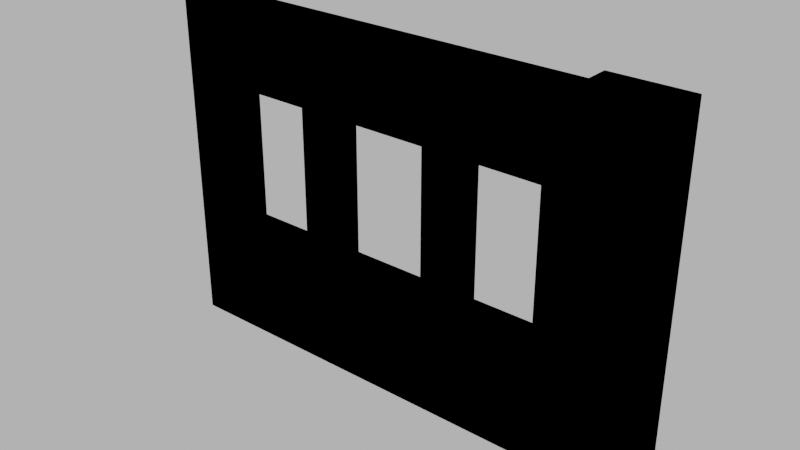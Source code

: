 # Source: 002_wall_windows_001.blend  (saved by Blender 4.1.24; exported with 4.5.12 LTS)
import bpy
from mathutils import Matrix  # noqa: F401  (used for matrix-valued properties, if any)

bpy.ops.wm.read_factory_settings(use_empty=True)
scene = bpy.context.scene
scene.name = 'Scene'

# ---- images (referenced by path relative to the original .blend; pixels are not part of the script)
import os
ASSET_DIR = os.environ.get("B2B_ASSET_DIR", "")  # directory of the original .blend (textures are referenced by path, not embedded)
HERE = os.path.dirname(os.path.abspath(__file__))  # packed textures are extracted next to this script under _unpacked/

def load_image(name, relpath, width, height, colorspace="sRGB"):
    """Load a texture the original file referenced (path relative to the .blend, or extracted next to this script)."""
    p = next((c for c in (os.path.join(HERE, relpath), os.path.join(ASSET_DIR, relpath)) if relpath and os.path.exists(c)), "")
    if p:
        img = bpy.data.images.load(p, check_existing=True)
        img.name = name
    else:  # same state as the original file: an image datablock whose file is absent (Cycles renders it pink)
        img = bpy.data.images.new(name, width, height)
        img.source = "FILE"
        img.filepath = "//" + (relpath or name)
    img.colorspace_settings.name = colorspace
    return img
img_concrete043b_1k_jpg_color_jpg_001 = load_image('Concrete043B_1K-JPG_Color.jpg.001', 'Concrete043B_1K-JPG_Color.jpg', 1024, 1024, 'sRGB')
img_concrete043b_1k_jpg_metalness_jpg_001 = load_image('Concrete043B_1K-JPG_Metalness.jpg.001', 'Concrete043B_1K-JPG_Metalness.jpg', 1024, 1024, 'sRGB')
img_concrete043b_1k_jpg_roughness_jpg_001 = load_image('Concrete043B_1K-JPG_Roughness.jpg.001', 'Concrete043B_1K-JPG_Roughness.jpg', 1024, 1024, 'sRGB')
img_concrete043b_1k_jpg_normalgl_jpg_001 = load_image('Concrete043B_1K-JPG_NormalGL.jpg.001', 'Concrete043B_1K-JPG_NormalGL.jpg', 1024, 1024, 'Non-Color')

# ---- materials (node trees are filled in below, after node groups)
mat_concrete = bpy.data.materials.new('Concrete')
mat_concrete.use_transparent_shadow = False

# ---- material node trees
mat_concrete.use_nodes = True; mat_concrete.node_tree.nodes.clear()
_N = mat_concrete.node_tree.nodes; _L = mat_concrete.node_tree.links
n0 = _N.new('NodeFrame'); n0.name = 'Frame'; n0.location = (-1270, 340)
n0.label = 'Mapping'
n0.width = 400
n1 = _N.new('NodeFrame'); n1.name = 'Frame.001'; n1.location = (-628, 540)
n1.label = 'Textures'
n1.width = 358
n2 = _N.new('ShaderNodeOutputMaterial'); n2.name = 'Material Output'; n2.location = (300, 300)
n3 = _N.new('ShaderNodeBsdfPrincipled'); n3.name = 'Principled BSDF'; n3.location = (10, 300)
n3.distribution = 'GGX'
n3.subsurface_method = 'RANDOM_WALK_SKIN'
n3.inputs[3].default_value = 1.45
n3.inputs[27].default_value = (0.0, 0.0, 0.0, 1.0)
n3.inputs[28].default_value = 1.0
n4 = _N.new('ShaderNodeTexImage'); n4.name = 'Image Texture'; n4.location = (88, -40)
n4.label = 'Base Color'
n4.image = img_concrete043b_1k_jpg_color_jpg_001
n5 = _N.new('ShaderNodeTexImage'); n5.name = 'Image Texture.001'; n5.location = (88, -320)
n5.label = 'Metallic'
n5.image = img_concrete043b_1k_jpg_metalness_jpg_001
n6 = _N.new('ShaderNodeTexImage'); n6.name = 'Image Texture.002'; n6.location = (88, -600)
n6.label = 'Roughness'
n6.image = img_concrete043b_1k_jpg_roughness_jpg_001
n7 = _N.new('ShaderNodeTexImage'); n7.name = 'Image Texture.003'; n7.location = (88, -880)
n7.label = 'Normal'
n7.image = img_concrete043b_1k_jpg_normalgl_jpg_001
n8 = _N.new('ShaderNodeNormalMap'); n8.name = 'Normal Map'; n8.location = (-240, -340)
n9 = _N.new('ShaderNodeMapping'); n9.name = 'Mapping'; n9.location = (230, -40)
n10 = _N.new('NodeReroute'); n10.name = 'Reroute'; n10.location = (38, -596)
n10.width = 16
n10.socket_idname = 'NodeSocketVector'
n11 = _N.new('ShaderNodeTexCoord'); n11.name = 'Texture Coordinate'; n11.location = (30, -40)
n12 = _N.new('ShaderNodeValue'); n12.name = 'Value'; n12.location = (45, -324)
n12.outputs[0].default_value = 1.0
n4.parent = n1
n5.parent = n1
n6.parent = n1
n7.parent = n1
n9.parent = n0
n10.parent = n1
n11.parent = n0
n12.parent = n0
_L.new(n3.outputs[0], n2.inputs[0])
_L.new(n4.outputs[0], n3.inputs[0])
_L.new(n5.outputs[0], n3.inputs[1])
_L.new(n6.outputs[0], n3.inputs[2])
_L.new(n7.outputs[0], n8.inputs[1])
_L.new(n8.outputs[0], n3.inputs[5])
_L.new(n10.outputs[0], n4.inputs[0])
_L.new(n10.outputs[0], n5.inputs[0])
_L.new(n10.outputs[0], n6.inputs[0])
_L.new(n10.outputs[0], n7.inputs[0])
_L.new(n9.outputs[0], n10.inputs[0])
_L.new(n11.outputs[2], n9.inputs[0])
_L.new(n12.outputs[0], n9.inputs[3])
n2.is_active_output = True

# ---- world
world_world = bpy.data.worlds.new('World'); scene.world = world_world
world_world.use_nodes = True; world_world.node_tree.nodes.clear()
_N = world_world.node_tree.nodes; _L = world_world.node_tree.links
n0 = _N.new('ShaderNodeOutputWorld'); n0.name = 'World Output'; n0.location = (300, 300)
n1 = _N.new('ShaderNodeBackground'); n1.name = 'Background'; n1.location = (10, 300)
n1.inputs[0].default_value = (0.05088, 0.05088, 0.05088, 1.0)
n1.inputs[1].default_value = 10.0
_L.new(n1.outputs[0], n0.inputs[0])
n0.is_active_output = True
world_world.color = (0.05088, 0.05088, 0.05088)
world_world.use_sun_shadow = False
world_world.sun_shadow_jitter_overblur = 0.0

# ---- meshes
me_cube_003 = bpy.data.meshes.new('Cube.003')
me_cube_003.from_pydata([(-4.0, -0.15, 0.0), (-4.0, -0.15, 3.0), (-4.0, 0.15, 0.0), (-4.0, 0.15, 3.0), (0.0, -0.15, 0.0), (0.0, -0.15, 3.0), (0.0, 0.15, 0.0), (0.0, 0.15, 3.0), (-0.35, -0.35, 0.0), (-0.35, -0.35, 3.0), (-0.35, 0.35, 0.0), (-0.35, 0.35, 3.0), (0.35, -0.35, 0.0), (0.35, -0.35, 3.0), (0.35, 0.35, 0.0), (0.35, 0.35, 3.0), (-4.0, -0.15, 1.0), (-4.0, -0.15, 2.3), (-4.0, 0.15, 2.3), (-4.0, 0.15, 1.0), (0.0, 0.15, 2.3), (0.0, 0.15, 1.0), (0.0, -0.15, 2.3), (0.0, -0.15, 1.0), (-0.4, 0.15, 0.0), (-1.2, 0.15, 0.0), (-1.5, 0.15, 0.0), (-2.4, 0.15, 0.0), (-2.7, 0.15, 0.0), (-3.5, 0.15, 0.0), (-3.5, 0.15, 3.0), (-2.7, 0.15, 3.0), (-2.4, 0.15, 3.0), (-1.5, 0.15, 3.0), (-1.2, 0.15, 3.0), (-0.4, 0.15, 3.0), (-3.5, -0.15, 0.0), (-2.7, -0.15, 0.0), (-2.4, -0.15, 0.0), (-1.5, -0.15, 0.0), (-1.2, -0.15, 0.0), (-0.4, -0.15, 0.0), (-0.4, -0.15, 3.0), (-1.2, -0.15, 3.0), (-1.5, -0.15, 3.0), (-2.4, -0.15, 3.0), (-2.7, -0.15, 3.0), (-3.5, -0.15, 3.0), (-0.4, -0.15, 1.0), (-1.2, -0.15, 1.0), (-1.5, -0.15, 1.0), (-2.4, -0.15, 1.0), (-2.7, -0.15, 1.0), (-3.5, -0.15, 1.0), (-0.4, -0.15, 2.3), (-1.2, -0.15, 2.3), (-1.5, -0.15, 2.3), (-2.4, -0.15, 2.3), (-2.7, -0.15, 2.3), (-3.5, -0.15, 2.3), (-3.5, 0.15, 1.0), (-2.7, 0.15, 1.0), (-2.4, 0.15, 1.0), (-1.5, 0.15, 1.0), (-1.2, 0.15, 1.0), (-0.4, 0.15, 1.0), (-3.5, 0.15, 2.3), (-2.7, 0.15, 2.3), (-2.4, 0.15, 2.3), (-1.5, 0.15, 2.3), (-1.2, 0.15, 2.3), (-0.4, 0.15, 2.3)], [], [(17, 1, 3, 18), (71, 35, 7, 20), (20, 7, 5, 22), (59, 47, 1, 17), (24, 6, 4, 41), (30, 3, 1, 47), (8, 9, 11, 10), (10, 11, 15, 14), (14, 15, 13, 12), (12, 13, 9, 8), (10, 14, 12, 8), (15, 11, 9, 13), (36, 53, 16, 0), (53, 59, 17, 16), (6, 21, 23, 4), (21, 20, 22, 23), (24, 65, 21, 6), (65, 71, 20, 21), (0, 16, 19, 2), (16, 17, 18, 19), (19, 18, 66, 60), (61, 67, 68, 62), (63, 69, 70, 64), (2, 19, 60, 29), (29, 60, 61, 28), (28, 61, 62, 27), (27, 62, 63, 26), (26, 63, 64, 25), (25, 64, 65, 24), (23, 22, 54, 48), (49, 55, 56, 50), (51, 57, 58, 52), (4, 23, 48, 41), (41, 48, 49, 40), (40, 49, 50, 39), (39, 50, 51, 38), (38, 51, 52, 37), (37, 52, 53, 36), (7, 35, 42, 5), (35, 34, 43, 42), (34, 33, 44, 43), (33, 32, 45, 44), (32, 31, 46, 45), (31, 30, 47, 46), (2, 29, 36, 0), (29, 28, 37, 36), (28, 27, 38, 37), (27, 26, 39, 38), (26, 25, 40, 39), (25, 24, 41, 40), (22, 5, 42, 54), (54, 42, 43, 55), (55, 43, 44, 56), (56, 44, 45, 57), (57, 45, 46, 58), (58, 46, 47, 59), (18, 3, 30, 66), (66, 30, 31, 67), (67, 31, 32, 68), (68, 32, 33, 69), (69, 33, 34, 70), (70, 34, 35, 71), (52, 61, 60, 53), (60, 66, 59, 53), (58, 59, 66, 67), (61, 52, 58, 67), (63, 50, 56, 69), (50, 63, 62, 51), (64, 70, 55, 49), (54, 55, 70, 71), (65, 48, 54, 71), (48, 65, 64, 49), (56, 57, 68, 69), (62, 68, 57, 51)])
_uv = me_cube_003.uv_layers.new(name='UVMap')
_uv.uv.foreach_set('vector', [1.784, 1.233, 2.194, 1.233, 2.194, 1.409, 1.784, 1.409, -1.091, -0.8785, -1.501, -0.8785, -1.501, -1.113, -1.091, -1.113, 1.784, -1.289, 2.194, -1.289, 2.194, -1.113, 1.784, -1.113, 1.784, 0.94, 2.194, 0.94, 2.194, 1.233, 1.784, 1.233, 0.2586, -0.8785, 0.2586, -1.113, 0.4346, -1.113, 0.4346, -0.8785, -1.501, 0.94, -1.501, 1.233, -1.677, 1.233, -1.677, 0.94, 2.664, 2.641, 0.9039, 2.641, 0.9039, 2.23, 2.664, 2.23, 2.664, 2.23, 0.9039, 2.23, 0.9039, 1.82, 2.664, 1.82, 2.664, 1.82, 0.9039, 1.82, 0.9039, 1.409, 2.664, 1.409, -1.267, 1.82, 0.4932, 1.82, 0.4932, 2.23, -1.267, 2.23, -1.677, 2.23, -1.677, 1.82, -1.267, 1.82, -1.267, 2.23, 0.9039, 1.82, 0.9039, 2.23, 0.4932, 2.23, 0.4932, 1.82, 0.4346, 0.94, 1.021, 0.94, 1.021, 1.233, 0.4346, 1.233, 1.021, 0.94, 1.784, 0.94, 1.784, 1.233, 1.021, 1.233, 0.4346, -1.289, 1.021, -1.289, 1.021, -1.113, 0.4346, -1.113, 1.021, -1.289, 1.784, -1.289, 1.784, -1.113, 1.021, -1.113, 0.2586, -0.8785, -0.328, -0.8785, -0.328, -1.113, 0.2586, -1.113, -0.328, -0.8785, -1.091, -0.8785, -1.091, -1.113, -0.328, -1.113, 0.4346, 1.233, 1.021, 1.233, 1.021, 1.409, 0.4346, 1.409, 1.021, 1.233, 1.784, 1.233, 1.784, 1.409, 1.021, 1.409, -0.328, 1.233, -1.091, 1.233, -1.091, 0.94, -0.328, 0.94, -0.328, 0.4707, -1.091, 0.4707, -1.091, 0.2947, -0.328, 0.2947, -0.328, -0.2333, -1.091, -0.2333, -1.091, -0.4092, -0.328, -0.4092, 0.2586, 1.233, -0.328, 1.233, -0.328, 0.94, 0.2586, 0.94, 0.2586, 0.94, -0.328, 0.94, -0.328, 0.4707, 0.2586, 0.4707, 0.2586, 0.4707, -0.328, 0.4707, -0.328, 0.2947, 0.2586, 0.2947, 0.2586, 0.2947, -0.328, 0.2947, -0.328, -0.2333, 0.2586, -0.2333, 0.2586, -0.2333, -0.328, -0.2333, -0.328, -0.4092, 0.2586, -0.4092, 0.2586, -0.4092, -0.328, -0.4092, -0.328, -0.8785, 0.2586, -0.8785, 1.021, -1.113, 1.784, -1.113, 1.784, -0.8785, 1.021, -0.8785, 1.021, -0.4092, 1.784, -0.4092, 1.784, -0.2333, 1.021, -0.2333, 1.021, 0.2947, 1.784, 0.2947, 1.784, 0.4707, 1.021, 0.4707, 0.4346, -1.113, 1.021, -1.113, 1.021, -0.8785, 0.4346, -0.8785, 0.4346, -0.8785, 1.021, -0.8785, 1.021, -0.4092, 0.4346, -0.4092, 0.4346, -0.4092, 1.021, -0.4092, 1.021, -0.2333, 0.4346, -0.2333, 0.4346, -0.2333, 1.021, -0.2333, 1.021, 0.2947, 0.4346, 0.2947, 0.4346, 0.2947, 1.021, 0.2947, 1.021, 0.4707, 0.4346, 0.4707, 0.4346, 0.4707, 1.021, 0.4707, 1.021, 0.94, 0.4346, 0.94, -1.501, -1.113, -1.501, -0.8785, -1.677, -0.8785, -1.677, -1.113, -1.501, -0.8785, -1.501, -0.4092, -1.677, -0.4092, -1.677, -0.8785, -1.501, -0.4092, -1.501, -0.2333, -1.677, -0.2333, -1.677, -0.4092, -1.501, -0.2333, -1.501, 0.2947, -1.677, 0.2947, -1.677, -0.2333, -1.501, 0.2947, -1.501, 0.4707, -1.677, 0.4707, -1.677, 0.2947, -1.501, 0.4707, -1.501, 0.94, -1.677, 0.94, -1.677, 0.4707, 0.2586, 1.233, 0.2586, 0.94, 0.4346, 0.94, 0.4346, 1.233, 0.2586, 0.94, 0.2586, 0.4707, 0.4346, 0.4707, 0.4346, 0.94, 0.2586, 0.4707, 0.2586, 0.2947, 0.4346, 0.2947, 0.4346, 0.4707, 0.2586, 0.2947, 0.2586, -0.2333, 0.4346, -0.2333, 0.4346, 0.2947, 0.2586, -0.2333, 0.2586, -0.4092, 0.4346, -0.4092, 0.4346, -0.2333, 0.2586, -0.4092, 0.2586, -0.8785, 0.4346, -0.8785, 0.4346, -0.4092, 1.784, -1.113, 2.194, -1.113, 2.194, -0.8785, 1.784, -0.8785, 1.784, -0.8785, 2.194, -0.8785, 2.194, -0.4092, 1.784, -0.4092, 1.784, -0.4092, 2.194, -0.4092, 2.194, -0.2333, 1.784, -0.2333, 1.784, -0.2333, 2.194, -0.2333, 2.194, 0.2947, 1.784, 0.2947, 1.784, 0.2947, 2.194, 0.2947, 2.194, 0.4707, 1.784, 0.4707, 1.784, 0.4707, 2.194, 0.4707, 2.194, 0.94, 1.784, 0.94, -1.091, 1.233, -1.501, 1.233, -1.501, 0.94, -1.091, 0.94, -1.091, 0.94, -1.501, 0.94, -1.501, 0.4707, -1.091, 0.4707, -1.091, 0.4707, -1.501, 0.4707, -1.501, 0.2947, -1.091, 0.2947, -1.091, 0.2947, -1.501, 0.2947, -1.501, -0.2333, -1.091, -0.2333, -1.091, -0.2333, -1.501, -0.2333, -1.501, -0.4092, -1.091, -0.4092, -1.091, -0.4092, -1.501, -0.4092, -1.501, -0.8785, -1.091, -0.8785, 1.139, -1.465, 1.139, -1.641, 1.608, -1.641, 1.608, -1.465, -1.677, -1.641, -0.9146, -1.641, -0.9146, -1.465, -1.677, -1.465, 0.3759, -1.465, 0.8452, -1.465, 0.8452, -1.289, 0.3759, -1.289, -0.3867, -1.289, -0.3867, -1.465, 0.3759, -1.465, 0.3759, -1.289, -1.677, -1.289, -1.677, -1.465, -0.9146, -1.465, -0.9146, -1.289, 0.6106, -1.465, 0.6106, -1.641, 1.139, -1.641, 1.139, -1.465, -0.9146, -1.641, -0.152, -1.641, -0.152, -1.465, -0.9146, -1.465, 1.608, -1.465, 2.077, -1.465, 2.077, -1.289, 1.608, -1.289, 0.8452, -1.289, 0.8452, -1.465, 1.608, -1.465, 1.608, -1.289, 2.077, -1.289, 2.077, -1.465, 2.546, -1.465, 2.546, -1.289, -0.9146, -1.465, -0.3867, -1.465, -0.3867, -1.289, -0.9146, -1.289, -0.152, -1.641, 0.6106, -1.641, 0.6106, -1.465, -0.152, -1.465])
me_cube_003.materials.append(mat_concrete)
me_cube_003.update()
me_cube_012 = bpy.data.meshes.new('Cube.012')
me_cube_012.from_pydata([(-4.0, -0.15, 0.0), (-4.0, -0.15, 3.0), (-4.0, 0.15, 0.0), (-4.0, 0.15, 3.0), (0.0, -0.15, 0.0), (0.0, -0.15, 3.0), (0.0, 0.15, 0.0), (0.0, 0.15, 3.0), (-0.35, -0.35, 0.0), (-0.35, -0.35, 3.0), (-0.35, 0.35, 0.0), (-0.35, 0.35, 3.0), (0.35, -0.35, 0.0), (0.35, -0.35, 3.0), (0.35, 0.35, 0.0), (0.35, 0.35, 3.0), (-4.0, -0.15, 1.0), (-4.0, -0.15, 2.3), (-4.0, 0.15, 2.3), (-4.0, 0.15, 1.0), (0.0, 0.15, 2.3), (0.0, 0.15, 1.0), (0.0, -0.15, 2.3), (0.0, -0.15, 1.0), (-0.4, 0.15, 0.0), (-1.2, 0.15, 0.0), (-1.5, 0.15, 0.0), (-2.4, 0.15, 0.0), (-2.7, 0.15, 0.0), (-3.5, 0.15, 0.0), (-3.5, 0.15, 3.0), (-2.7, 0.15, 3.0), (-2.4, 0.15, 3.0), (-1.5, 0.15, 3.0), (-1.2, 0.15, 3.0), (-0.4, 0.15, 3.0), (-3.5, -0.15, 0.0), (-2.7, -0.15, 0.0), (-2.4, -0.15, 0.0), (-1.5, -0.15, 0.0), (-1.2, -0.15, 0.0), (-0.4, -0.15, 0.0), (-0.4, -0.15, 3.0), (-1.2, -0.15, 3.0), (-1.5, -0.15, 3.0), (-2.4, -0.15, 3.0), (-2.7, -0.15, 3.0), (-3.5, -0.15, 3.0), (-0.4, -0.15, 1.0), (-1.2, -0.15, 1.0), (-1.5, -0.15, 1.0), (-2.4, -0.15, 1.0), (-2.7, -0.15, 1.0), (-3.5, -0.15, 1.0), (-0.4, -0.15, 2.3), (-1.2, -0.15, 2.3), (-1.5, -0.15, 2.3), (-2.4, -0.15, 2.3), (-2.7, -0.15, 2.3), (-3.5, -0.15, 2.3), (-3.5, 0.15, 1.0), (-2.7, 0.15, 1.0), (-2.4, 0.15, 1.0), (-1.5, 0.15, 1.0), (-1.2, 0.15, 1.0), (-0.4, 0.15, 1.0), (-3.5, 0.15, 2.3), (-2.7, 0.15, 2.3), (-2.4, 0.15, 2.3), (-1.5, 0.15, 2.3), (-1.2, 0.15, 2.3), (-0.4, 0.15, 2.3)], [], [(17, 1, 3, 18), (71, 35, 7, 20), (20, 7, 5, 22), (59, 47, 1, 17), (24, 6, 4, 41), (30, 3, 1, 47), (8, 9, 11, 10), (10, 11, 15, 14), (14, 15, 13, 12), (12, 13, 9, 8), (10, 14, 12, 8), (15, 11, 9, 13), (36, 53, 16, 0), (53, 59, 17, 16), (6, 21, 23, 4), (21, 20, 22, 23), (24, 65, 21, 6), (65, 71, 20, 21), (0, 16, 19, 2), (16, 17, 18, 19), (19, 18, 66, 60), (61, 67, 68, 62), (63, 69, 70, 64), (2, 19, 60, 29), (29, 60, 61, 28), (28, 61, 62, 27), (27, 62, 63, 26), (26, 63, 64, 25), (25, 64, 65, 24), (23, 22, 54, 48), (49, 55, 56, 50), (51, 57, 58, 52), (4, 23, 48, 41), (41, 48, 49, 40), (40, 49, 50, 39), (39, 50, 51, 38), (38, 51, 52, 37), (37, 52, 53, 36), (7, 35, 42, 5), (35, 34, 43, 42), (34, 33, 44, 43), (33, 32, 45, 44), (32, 31, 46, 45), (31, 30, 47, 46), (2, 29, 36, 0), (29, 28, 37, 36), (28, 27, 38, 37), (27, 26, 39, 38), (26, 25, 40, 39), (25, 24, 41, 40), (22, 5, 42, 54), (54, 42, 43, 55), (55, 43, 44, 56), (56, 44, 45, 57), (57, 45, 46, 58), (58, 46, 47, 59), (18, 3, 30, 66), (66, 30, 31, 67), (67, 31, 32, 68), (68, 32, 33, 69), (69, 33, 34, 70), (70, 34, 35, 71), (52, 61, 60, 53), (60, 66, 59, 53), (58, 59, 66, 67), (61, 52, 58, 67), (63, 50, 56, 69), (50, 63, 62, 51), (64, 70, 55, 49), (54, 55, 70, 71), (65, 48, 54, 71), (48, 65, 64, 49), (56, 57, 68, 69), (62, 68, 57, 51)])
_uv = me_cube_012.uv_layers.new(name='UVMap')
_uv.uv.foreach_set('vector', [0.36, 0.23, 0.36, 0.3, 0.33, 0.3, 0.33, 0.23, 0.26, 0.66, 0.33, 0.66, 0.33, 0.7, 0.26, 0.7, 0.33, 0.77, 0.33, 0.7, 0.36, 0.7, 0.36, 0.77, 0.8, 0.35, 0.87, 0.35, 0.87, 0.4, 0.8, 0.4, 0.03, 0.66, 0.03, 0.7, 0.0, 0.7, 0.0, 0.66, 0.33, 0.35, 0.33, 0.3, 0.36, 0.3, 0.36, 0.35, 0.36, 0.74, 0.36, 0.44, 0.43, 0.44, 0.43, 0.74, 0.43, 0.74, 0.43, 0.44, 0.5, 0.44, 0.5, 0.74, 0.5, 0.74, 0.5, 0.44, 0.57, 0.44, 0.57, 0.74, 0.5, 0.07, 0.5, 0.37, 0.43, 0.37, 0.43, 0.07, 0.43, 1.959e-08, 0.5, 2.611e-08, 0.5, 0.07, 0.43, 0.07, 0.5, 0.44, 0.43, 0.44, 0.43, 0.37, 0.5, 0.37, 0.57, 0.35, 0.67, 0.35, 0.67, 0.4, 0.57, 0.4, 0.67, 0.35, 0.8, 0.35, 0.8, 0.4, 0.67, 0.4, 0.33, 1.0, 0.33, 0.9, 0.36, 0.9, 0.36, 1.0, 0.33, 0.9, 0.33, 0.77, 0.36, 0.77, 0.36, 0.9, 0.03, 0.66, 0.13, 0.66, 0.13, 0.7, 0.03, 0.7, 0.13, 0.66, 0.26, 0.66, 0.26, 0.7, 0.13, 0.7, 0.36, 5.223e-08, 0.36, 0.1, 0.33, 0.1, 0.33, 2.611e-08, 0.36, 0.1, 0.36, 0.23, 0.33, 0.23, 0.33, 0.1, 0.13, 0.3, 0.26, 0.3, 0.26, 0.35, 0.13, 0.35, 0.13, 0.43, 0.26, 0.43, 0.26, 0.46, 0.13, 0.46, 0.13, 0.55, 0.26, 0.55, 0.26, 0.58, 0.13, 0.58, 0.03, 0.3, 0.13, 0.3, 0.13, 0.35, 0.03, 0.35, 0.03, 0.35, 0.13, 0.35, 0.13, 0.43, 0.03, 0.43, 0.03, 0.43, 0.13, 0.43, 0.13, 0.46, 0.03, 0.46, 0.03, 0.46, 0.13, 0.46, 0.13, 0.55, 0.03, 0.55, 0.03, 0.55, 0.13, 0.55, 0.13, 0.58, 0.03, 0.58, 0.03, 0.58, 0.13, 0.58, 0.13, 0.66, 0.03, 0.66, 0.67, 6.621e-09, 0.8, -6.939e-10, 0.8, 0.04, 0.67, 0.04, 0.72, 0.53, 0.72, 0.66, 0.69, 0.66, 0.69, 0.53, 0.67, 0.24, 0.8, 0.24, 0.8, 0.27, 0.67, 0.27, 0.57, 1.262e-08, 0.67, 6.621e-09, 0.67, 0.04, 0.57, 0.04, 0.57, 0.04, 0.67, 0.04, 0.67, 0.12, 0.57, 0.12, 0.57, 0.12, 0.67, 0.12, 0.67, 0.15, 0.57, 0.15, 0.57, 0.15, 0.67, 0.15, 0.67, 0.24, 0.57, 0.24, 0.57, 0.24, 0.67, 0.24, 0.67, 0.27, 0.57, 0.27, 0.57, 0.27, 0.67, 0.27, 0.67, 0.35, 0.57, 0.35, 0.33, 0.7, 0.33, 0.66, 0.36, 0.66, 0.36, 0.7, 0.33, 0.66, 0.33, 0.58, 0.36, 0.58, 0.36, 0.66, 0.33, 0.58, 0.33, 0.55, 0.36, 0.55, 0.36, 0.58, 0.33, 0.55, 0.33, 0.46, 0.36, 0.46, 0.36, 0.55, 0.33, 0.46, 0.33, 0.43, 0.36, 0.43, 0.36, 0.46, 0.33, 0.43, 0.33, 0.35, 0.36, 0.35, 0.36, 0.43, 0.03, 0.3, 0.03, 0.35, 1.306e-07, 0.35, 1.567e-07, 0.3, 0.03, 0.35, 0.03, 0.43, 1.045e-07, 0.43, 1.306e-07, 0.35, 0.03, 0.43, 0.03, 0.46, 1.045e-07, 0.46, 1.045e-07, 0.43, 0.03, 0.46, 0.03, 0.55, 5.223e-08, 0.55, 1.045e-07, 0.46, 0.03, 0.55, 0.03, 0.58, 5.223e-08, 0.58, 5.223e-08, 0.55, 0.03, 0.58, 0.03, 0.66, 0.0, 0.66, 5.223e-08, 0.58, 0.8, -6.939e-10, 0.87, -5.386e-09, 0.87, 0.04, 0.8, 0.04, 0.8, 0.04, 0.87, 0.04, 0.87, 0.12, 0.8, 0.12, 0.8, 0.12, 0.87, 0.12, 0.87, 0.15, 0.8, 0.15, 0.8, 0.15, 0.87, 0.15, 0.87, 0.24, 0.8, 0.24, 0.8, 0.24, 0.87, 0.24, 0.87, 0.27, 0.8, 0.27, 0.8, 0.27, 0.87, 0.27, 0.87, 0.35, 0.8, 0.35, 0.26, 0.3, 0.33, 0.3, 0.33, 0.35, 0.26, 0.35, 0.26, 0.35, 0.33, 0.35, 0.33, 0.43, 0.26, 0.43, 0.26, 0.43, 0.33, 0.43, 0.33, 0.46, 0.26, 0.46, 0.26, 0.46, 0.33, 0.46, 0.33, 0.55, 0.26, 0.55, 0.26, 0.55, 0.33, 0.55, 0.33, 0.58, 0.26, 0.58, 0.26, 0.58, 0.33, 0.58, 0.33, 0.66, 0.26, 0.66, 0.57, 0.62, 0.6, 0.62, 0.6, 0.7, 0.57, 0.7, 0.69, 0.4, 0.69, 0.53, 0.66, 0.53, 0.66, 0.4, 0.63, 0.53, 0.63, 0.61, 0.6, 0.61, 0.6, 0.53, 0.6, 0.4, 0.63, 0.4, 0.63, 0.53, 0.6, 0.53, 0.57, 0.4, 0.6, 0.4, 0.6, 0.53, 0.57, 0.53, 0.6, 0.61, 0.63, 0.61, 0.63, 0.7, 0.6, 0.7, 0.69, 0.53, 0.69, 0.66, 0.66, 0.66, 0.66, 0.53, 0.66, 0.53, 0.66, 0.61, 0.63, 0.61, 0.63, 0.53, 0.63, 0.4, 0.66, 0.4, 0.66, 0.53, 0.63, 0.53, 0.63, 0.61, 0.66, 0.61, 0.66, 0.69, 0.63, 0.69, 0.6, 0.53, 0.6, 0.62, 0.57, 0.62, 0.57, 0.53, 0.72, 0.4, 0.72, 0.53, 0.69, 0.53, 0.69, 0.4])
me_cube_012.update()

# ---- objects
ob_002_wall_windows_001 = bpy.data.objects.new('002_wall_windows_001', me_cube_003)
ob_002_wall_windows_001__colonly = bpy.data.objects.new('002_wall_windows_001 -colonly', me_cube_012)

# ---- transforms, parenting, visibility, modifiers, constraints
ob_002_wall_windows_001.location = (0.0, 0.0, 0.0)
ob_002_wall_windows_001__colonly.parent = ob_002_wall_windows_001
ob_002_wall_windows_001__colonly.location = (0.0, 0.0, 0.0)
ob_002_wall_windows_001__colonly.display_type = 'WIRE'

# ---- collection membership
scene.collection.objects.link(ob_002_wall_windows_001)
scene.collection.objects.link(ob_002_wall_windows_001__colonly)

# ---- scene / render settings (as saved in the file)
scene.frame_start = 1; scene.frame_end = 250; scene.frame_set(1)
scene.render.engine = 'BLENDER_EEVEE_NEXT'
scene.cycles.sampling_pattern = 'TABULATED_SOBOL'
scene.eevee.ray_tracing_options.trace_max_roughness = 0.0
scene.view_settings.view_transform = 'Filmic'
bpy.context.view_layer.update()

# ---- added for rendering (the .blend has no active camera): camera
cam_auto = bpy.data.cameras.new('AutoCamera')
cam_auto.lens = 50.0
cam_auto.sensor_width = 36.0
cam_auto.clip_end = 1000.0
ob_auto_camera = bpy.data.objects.new('AutoCamera', cam_auto)
scene.collection.objects.link(ob_auto_camera)
ob_auto_camera.location = (3.10676, -5.91811, 5.44541)
ob_auto_camera.rotation_euler = (1.09748, -7.21219e-08, 0.694738)
scene.camera = ob_auto_camera
bpy.context.view_layer.update()
